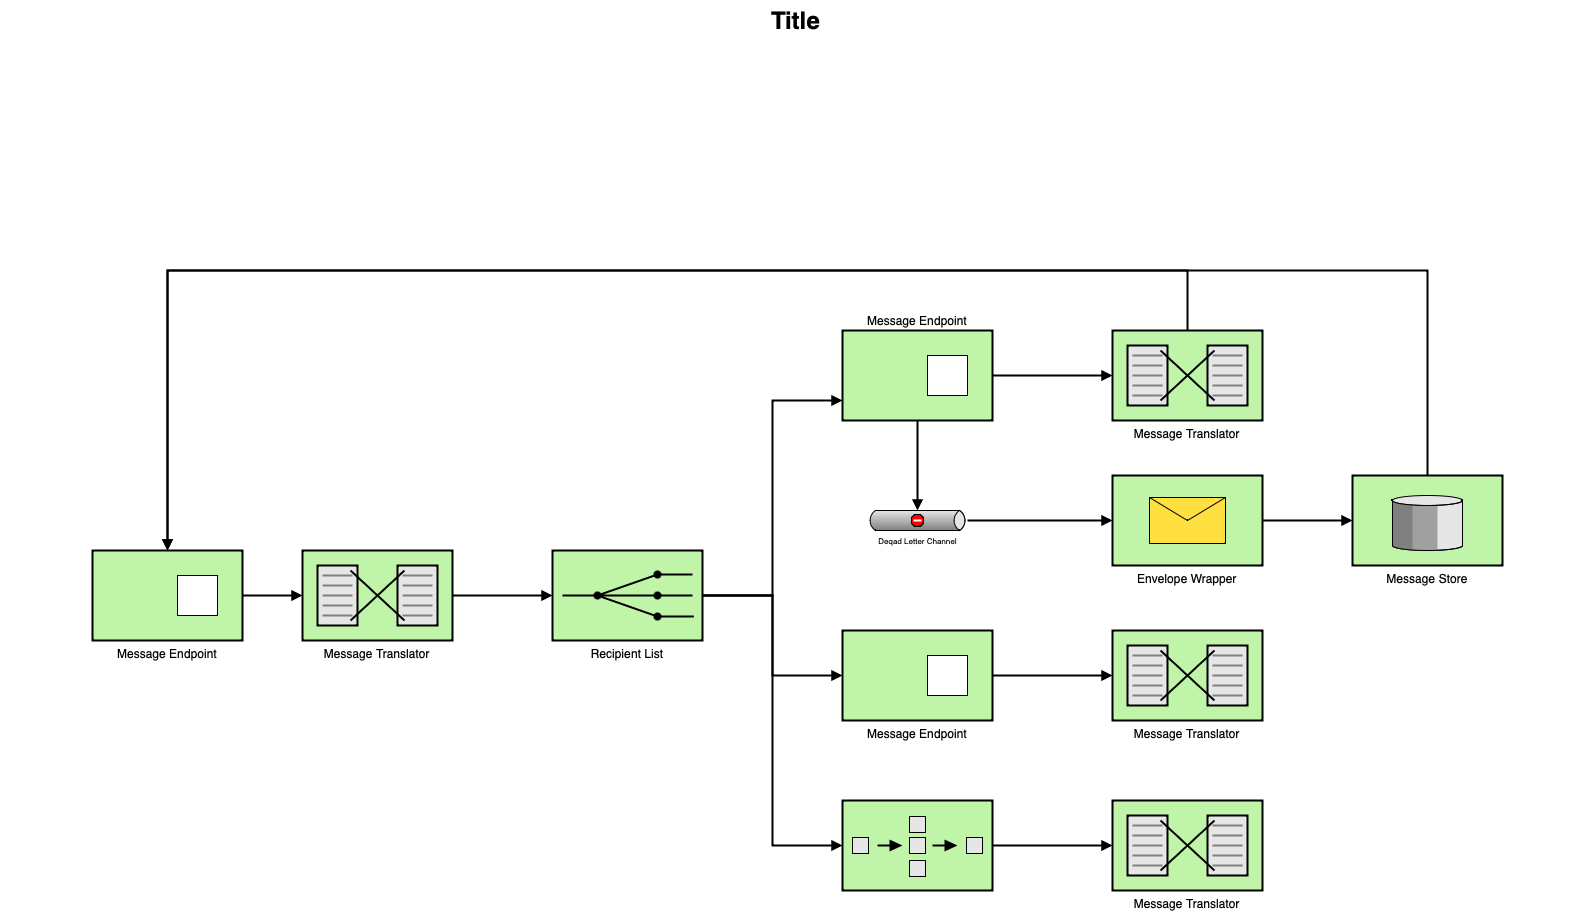

The diagram above was exported from draw.io. Its source (the exported page's mxGraphModel, read from the mxfile embedded in the PNG):
<mxGraphModel dx="1210" dy="784" grid="1" gridSize="10" guides="1" tooltips="1" connect="1" arrows="1" fold="1" page="1" pageScale="1.5" pageWidth="1169" pageHeight="826" background="none" math="0" shadow="0">
  <root>
    <mxCell id="0" style=";html=1;" />
    <mxCell id="1" style=";html=1;" parent="0" />
    <mxCell id="10b056a9c633e61c-18" style="edgeStyle=orthogonalEdgeStyle;rounded=0;html=1;endArrow=block;endFill=1;jettySize=auto;orthogonalLoop=1;strokeWidth=2;startArrow=none;startFill=0;" parent="1" source="10b056a9c633e61c-1" target="10b056a9c633e61c-2" edge="1">
      <mxGeometry relative="1" as="geometry" />
    </mxCell>
    <mxCell id="10b056a9c633e61c-1" value="Message Translator" style="strokeWidth=2;dashed=0;align=center;fontSize=12;shape=mxgraph.eip.message_translator;fillColor=#c0f5a9;verticalLabelPosition=bottom;verticalAlign=top;" parent="1" vertex="1">
      <mxGeometry x="382" y="590" width="150" height="90" as="geometry" />
    </mxCell>
    <mxCell id="10b056a9c633e61c-19" style="edgeStyle=orthogonalEdgeStyle;rounded=0;html=1;endArrow=block;endFill=1;jettySize=auto;orthogonalLoop=1;strokeWidth=2;startArrow=none;startFill=0;" parent="1" source="10b056a9c633e61c-2" target="10b056a9c633e61c-6" edge="1">
      <mxGeometry relative="1" as="geometry">
        <Array as="points">
          <mxPoint x="852" y="635" />
          <mxPoint x="852" y="440" />
        </Array>
      </mxGeometry>
    </mxCell>
    <mxCell id="10b056a9c633e61c-20" style="edgeStyle=orthogonalEdgeStyle;rounded=0;html=1;endArrow=block;endFill=1;jettySize=auto;orthogonalLoop=1;strokeWidth=2;startArrow=none;startFill=0;" parent="1" source="10b056a9c633e61c-2" target="10b056a9c633e61c-8" edge="1">
      <mxGeometry relative="1" as="geometry" />
    </mxCell>
    <mxCell id="10b056a9c633e61c-21" style="edgeStyle=orthogonalEdgeStyle;rounded=0;html=1;endArrow=block;endFill=1;jettySize=auto;orthogonalLoop=1;strokeWidth=2;startArrow=none;startFill=0;" parent="1" source="10b056a9c633e61c-2" target="10b056a9c633e61c-14" edge="1">
      <mxGeometry relative="1" as="geometry">
        <Array as="points">
          <mxPoint x="852" y="635" />
          <mxPoint x="852" y="885" />
        </Array>
      </mxGeometry>
    </mxCell>
    <mxCell id="10b056a9c633e61c-2" value="Recipient List" style="strokeWidth=2;dashed=0;align=center;fontSize=12;fillColor=#c0f5a9;verticalLabelPosition=bottom;verticalAlign=top;shape=mxgraph.eip.recipient_list;" parent="1" vertex="1">
      <mxGeometry x="632" y="590" width="150" height="90" as="geometry" />
    </mxCell>
    <mxCell id="10b056a9c633e61c-17" style="edgeStyle=orthogonalEdgeStyle;rounded=0;html=1;endArrow=block;endFill=1;jettySize=auto;orthogonalLoop=1;strokeWidth=2;startArrow=none;startFill=0;" parent="1" source="10b056a9c633e61c-4" target="10b056a9c633e61c-1" edge="1">
      <mxGeometry relative="1" as="geometry" />
    </mxCell>
    <mxCell id="10b056a9c633e61c-4" value="Message Endpoint" style="strokeWidth=2;dashed=0;align=center;fontSize=12;shape=rect;verticalLabelPosition=bottom;verticalAlign=top;fillColor=#c0f5a9" parent="1" vertex="1">
      <mxGeometry x="172" y="590" width="150" height="90" as="geometry" />
    </mxCell>
    <mxCell id="10b056a9c633e61c-5" value="" style="strokeWidth=1;dashed=0;align=center;fontSize=8;shape=rect;fillColor=#ffffff;strokeColor=#000000;" parent="10b056a9c633e61c-4" vertex="1">
      <mxGeometry x="85" y="25" width="40" height="40" as="geometry" />
    </mxCell>
    <mxCell id="10b056a9c633e61c-22" style="edgeStyle=orthogonalEdgeStyle;rounded=0;html=1;endArrow=block;endFill=1;jettySize=auto;orthogonalLoop=1;strokeWidth=2;startArrow=none;startFill=0;" parent="1" source="10b056a9c633e61c-6" target="10b056a9c633e61c-10" edge="1">
      <mxGeometry relative="1" as="geometry" />
    </mxCell>
    <mxCell id="10b056a9c633e61c-25" style="edgeStyle=orthogonalEdgeStyle;rounded=0;html=1;endArrow=block;endFill=1;jettySize=auto;orthogonalLoop=1;strokeWidth=2;startArrow=none;startFill=0;" parent="1" source="10b056a9c633e61c-6" target="10b056a9c633e61c-12" edge="1">
      <mxGeometry relative="1" as="geometry" />
    </mxCell>
    <mxCell id="10b056a9c633e61c-28" style="edgeStyle=orthogonalEdgeStyle;rounded=0;html=1;endArrow=block;endFill=1;jettySize=auto;orthogonalLoop=1;strokeWidth=2;startArrow=none;startFill=0;" parent="1" source="10b056a9c633e61c-10" target="10b056a9c633e61c-4" edge="1">
      <mxGeometry relative="1" as="geometry">
        <Array as="points">
          <mxPoint x="1267" y="310" />
          <mxPoint x="247" y="310" />
        </Array>
      </mxGeometry>
    </mxCell>
    <mxCell id="10b056a9c633e61c-6" value="Message Endpoint" style="strokeWidth=2;dashed=0;align=center;fontSize=12;shape=rect;verticalLabelPosition=top;verticalAlign=bottom;fillColor=#c0f5a9;labelPosition=center;" parent="1" vertex="1">
      <mxGeometry x="922" y="370" width="150" height="90" as="geometry" />
    </mxCell>
    <mxCell id="10b056a9c633e61c-7" value="" style="strokeWidth=1;dashed=0;align=center;fontSize=8;shape=rect;fillColor=#ffffff;strokeColor=#000000;" parent="10b056a9c633e61c-6" vertex="1">
      <mxGeometry x="85" y="25" width="40" height="40" as="geometry" />
    </mxCell>
    <mxCell id="10b056a9c633e61c-23" style="edgeStyle=orthogonalEdgeStyle;rounded=0;html=1;endArrow=block;endFill=1;jettySize=auto;orthogonalLoop=1;strokeWidth=2;startArrow=none;startFill=0;" parent="1" source="10b056a9c633e61c-8" target="10b056a9c633e61c-11" edge="1">
      <mxGeometry relative="1" as="geometry" />
    </mxCell>
    <mxCell id="10b056a9c633e61c-8" value="Message Endpoint" style="strokeWidth=2;dashed=0;align=center;fontSize=12;shape=rect;verticalLabelPosition=bottom;verticalAlign=top;fillColor=#c0f5a9" parent="1" vertex="1">
      <mxGeometry x="922" y="670" width="150" height="90" as="geometry" />
    </mxCell>
    <mxCell id="10b056a9c633e61c-9" value="" style="strokeWidth=1;dashed=0;align=center;fontSize=8;shape=rect" parent="10b056a9c633e61c-8" vertex="1">
      <mxGeometry x="85" y="25" width="40" height="40" as="geometry" />
    </mxCell>
    <mxCell id="10b056a9c633e61c-10" value="Message Translator" style="strokeWidth=2;dashed=0;align=center;fontSize=12;shape=mxgraph.eip.message_translator;fillColor=#c0f5a9;verticalLabelPosition=bottom;verticalAlign=top;" parent="1" vertex="1">
      <mxGeometry x="1192" y="370" width="150" height="90" as="geometry" />
    </mxCell>
    <mxCell id="10b056a9c633e61c-11" value="Message Translator" style="strokeWidth=2;dashed=0;align=center;fontSize=12;shape=mxgraph.eip.message_translator;fillColor=#c0f5a9;verticalLabelPosition=bottom;verticalAlign=top;" parent="1" vertex="1">
      <mxGeometry x="1192" y="670" width="150" height="90" as="geometry" />
    </mxCell>
    <mxCell id="10b056a9c633e61c-26" style="edgeStyle=orthogonalEdgeStyle;rounded=0;html=1;endArrow=block;endFill=1;jettySize=auto;orthogonalLoop=1;strokeWidth=2;startArrow=none;startFill=0;" parent="1" source="10b056a9c633e61c-12" target="10b056a9c633e61c-13" edge="1">
      <mxGeometry relative="1" as="geometry" />
    </mxCell>
    <mxCell id="10b056a9c633e61c-12" value="Deqad Letter Channel" style="strokeWidth=1;dashed=0;align=center;html=1;fontSize=8;shape=mxgraph.eip.deadLetterChannel;verticalLabelPosition=bottom;labelBackgroundColor=#ffffff;verticalAlign=top;" parent="1" vertex="1">
      <mxGeometry x="947" y="550" width="100" height="20" as="geometry" />
    </mxCell>
    <mxCell id="10b056a9c633e61c-27" style="edgeStyle=orthogonalEdgeStyle;rounded=0;html=1;endArrow=block;endFill=1;jettySize=auto;orthogonalLoop=1;strokeWidth=2;startArrow=none;startFill=0;" parent="1" source="10b056a9c633e61c-13" target="10b056a9c633e61c-15" edge="1">
      <mxGeometry relative="1" as="geometry" />
    </mxCell>
    <mxCell id="10b056a9c633e61c-13" value="Envelope Wrapper" style="strokeWidth=2;dashed=0;align=center;fontSize=12;fillColor=#c0f5a9;verticalLabelPosition=bottom;verticalAlign=top;shape=mxgraph.eip.envelope_wrapper;" parent="1" vertex="1">
      <mxGeometry x="1192" y="515" width="150" height="90" as="geometry" />
    </mxCell>
    <mxCell id="10b056a9c633e61c-24" style="edgeStyle=orthogonalEdgeStyle;rounded=0;html=1;endArrow=block;endFill=1;jettySize=auto;orthogonalLoop=1;strokeWidth=2;startArrow=none;startFill=0;" parent="1" source="10b056a9c633e61c-14" target="10b056a9c633e61c-16" edge="1">
      <mxGeometry relative="1" as="geometry" />
    </mxCell>
    <mxCell id="10b056a9c633e61c-14" value="" style="strokeWidth=2;dashed=0;align=center;fontSize=12;fillColor=#c0f5a9;verticalLabelPosition=bottom;verticalAlign=top;shape=mxgraph.eip.composed_message_processor;" parent="1" vertex="1">
      <mxGeometry x="922" y="840" width="150" height="90" as="geometry" />
    </mxCell>
    <mxCell id="10b056a9c633e61c-29" style="edgeStyle=orthogonalEdgeStyle;rounded=0;html=1;endArrow=block;endFill=1;jettySize=auto;orthogonalLoop=1;fontSize=12;strokeWidth=2;startArrow=none;startFill=0;" parent="1" source="10b056a9c633e61c-15" target="10b056a9c633e61c-4" edge="1">
      <mxGeometry relative="1" as="geometry">
        <Array as="points">
          <mxPoint x="1507" y="310" />
          <mxPoint x="247" y="310" />
        </Array>
      </mxGeometry>
    </mxCell>
    <mxCell id="10b056a9c633e61c-15" value="Message Store" style="strokeWidth=2;dashed=0;align=center;fontSize=12;verticalLabelPosition=bottom;verticalAlign=top;shape=mxgraph.eip.message_store;fillColor=#c0f5a9" parent="1" vertex="1">
      <mxGeometry x="1432" y="515" width="150" height="90" as="geometry" />
    </mxCell>
    <mxCell id="10b056a9c633e61c-16" value="Message Translator" style="strokeWidth=2;dashed=0;align=center;fontSize=12;shape=mxgraph.eip.message_translator;fillColor=#c0f5a9;verticalLabelPosition=bottom;verticalAlign=top;" parent="1" vertex="1">
      <mxGeometry x="1192" y="840" width="150" height="90" as="geometry" />
    </mxCell>
    <mxCell id="10b056a9c633e61c-30" value="Title" style="text;strokeColor=none;fillColor=none;html=1;fontSize=24;fontStyle=1;verticalAlign=middle;align=center;" parent="1" vertex="1">
      <mxGeometry x="80" y="40" width="1590" height="40" as="geometry" />
    </mxCell>
  </root>
</mxGraphModel>